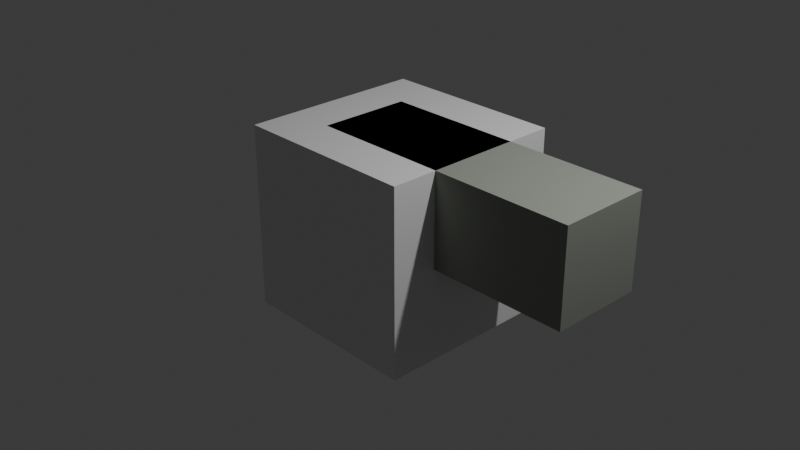 # Source: integration.blend  (saved by Blender 5.1.30; exported with 4.5.12 LTS)
import bpy
from mathutils import Matrix  # noqa: F401  (used for matrix-valued properties, if any)

bpy.ops.wm.read_factory_settings(use_empty=True)
scene = bpy.context.scene
scene.name = 'Scene'

# ---- collections
col_collection = bpy.data.collections.new('Collection'); scene.collection.children.link(col_collection)
col_vw_test_wall = bpy.data.collections.new('VW.test.wall'); scene.collection.children.link(col_vw_test_wall)

# ---- materials (node trees are filled in below, after node groups)
mat_material = bpy.data.materials.new('Material')
mat_material.alpha_threshold = 0.0
mat_material.use_backface_culling_lightprobe_volume = False
mat_material.roughness = 0.5
mat_material.line_color = (0.0, 0.0, 0.0, 1.0)
mat_vw_test_wall_stone_base = bpy.data.materials.new('VW.test.wall.stone.base')
mat_vw_test_wall_stone_base.diffuse_color = (0.2846, 0.307, 0.2633, 1.0)
mat_vw_test_wall_leaf_dry = bpy.data.materials.new('VW.test.wall.leaf.dry')
mat_vw_test_wall_leaf_dry.diffuse_color = (0.477, 0.1549, 0.01533, 1.0)

# ---- material node trees
mat_material.use_nodes = True; mat_material.node_tree.nodes.clear()
_N = mat_material.node_tree.nodes; _L = mat_material.node_tree.links
n0 = _N.new('ShaderNodeOutputMaterial'); n0.name = 'Material Output'; n0.location = (200, 100)
n1 = _N.new('ShaderNodeBsdfPrincipled'); n1.name = 'Principled BSDF'; n1.location = (-200, 100)
_L.new(n1.outputs[0], n0.inputs[0])
n0.is_active_output = True
mat_vw_test_wall_stone_base.use_nodes = True; mat_vw_test_wall_stone_base.node_tree.nodes.clear()
_N = mat_vw_test_wall_stone_base.node_tree.nodes; _L = mat_vw_test_wall_stone_base.node_tree.links
n0 = _N.new('ShaderNodeBsdfPrincipled'); n0.name = 'Principled BSDF'; n0.location = (-200, 100)
n0.inputs[0].default_value = (0.2846, 0.307, 0.2633, 1.0)
n0.inputs[2].default_value = 0.85
n0.inputs[27].default_value = (0.2846, 0.307, 0.2633, 1.0)
n1 = _N.new('ShaderNodeOutputMaterial'); n1.name = 'Material Output'; n1.location = (200, 100)
_L.new(n0.outputs[0], n1.inputs[0])
n1.is_active_output = True
mat_vw_test_wall_leaf_dry.use_nodes = True; mat_vw_test_wall_leaf_dry.node_tree.nodes.clear()
_N = mat_vw_test_wall_leaf_dry.node_tree.nodes; _L = mat_vw_test_wall_leaf_dry.node_tree.links
n0 = _N.new('ShaderNodeBsdfPrincipled'); n0.name = 'Principled BSDF'; n0.location = (-200, 100)
n0.inputs[0].default_value = (0.477, 0.1549, 0.01533, 1.0)
n0.inputs[2].default_value = 0.9
n0.inputs[27].default_value = (0.477, 0.1549, 0.01533, 1.0)
n1 = _N.new('ShaderNodeOutputMaterial'); n1.name = 'Material Output'; n1.location = (200, 100)
_L.new(n0.outputs[0], n1.inputs[0])
n1.is_active_output = True

# ---- world
world_world = bpy.data.worlds.new('World'); scene.world = world_world
world_world.use_nodes = True; world_world.node_tree.nodes.clear()
_N = world_world.node_tree.nodes; _L = world_world.node_tree.links
n0 = _N.new('ShaderNodeOutputWorld'); n0.name = 'World Output'; n0.location = (200, 100)
n1 = _N.new('ShaderNodeBackground'); n1.name = 'Background'; n1.location = (-200, 100)
n1.inputs[0].default_value = (0.05088, 0.05088, 0.05088, 1.0)
_L.new(n1.outputs[0], n0.inputs[0])
n0.is_active_output = True
world_world.color = (0.05088, 0.05088, 0.05088)
world_world.sun_shadow_jitter_overblur = 0.0

# ---- cameras
cam_camera = bpy.data.cameras.new('Camera')
cam_camera.clip_end = 100.0
cam_camera.ortho_scale = 7.314

# ---- lights
light_light = bpy.data.lights.new('Light', 'POINT')
light_light.energy = 1000.0
light_light.shadow_soft_size = 0.1

# ---- meshes
me_cube = bpy.data.meshes.new('Cube')
me_cube.from_pydata([(1.0, 1.0, 1.0), (1.0, 1.0, -1.0), (1.0, -1.0, 1.0), (1.0, -1.0, -1.0), (-1.0, 1.0, 1.0), (-1.0, 1.0, -1.0), (-1.0, -1.0, 1.0), (-1.0, -1.0, -1.0)], [], [(0, 4, 6, 2), (3, 2, 6, 7), (7, 6, 4, 5), (5, 1, 3, 7), (1, 0, 2, 3), (5, 4, 0, 1)])
_uv = me_cube.uv_layers.new(name='UVMap')
_uv.uv.foreach_set('vector', [0.625, 0.5, 0.875, 0.5, 0.875, 0.75, 0.625, 0.75, 0.375, 0.75, 0.625, 0.75, 0.625, 1.0, 0.375, 1.0, 0.375, 0.0, 0.625, 0.0, 0.625, 0.25, 0.375, 0.25, 0.125, 0.5, 0.375, 0.5, 0.375, 0.75, 0.125, 0.75, 0.375, 0.5, 0.625, 0.5, 0.625, 0.75, 0.375, 0.75, 0.375, 0.25, 0.625, 0.25, 0.625, 0.5, 0.375, 0.5])
me_cube.materials.append(mat_material)
me_cube.use_mirror_vertex_groups = False
me_cube.update()
me_vw_block_001 = bpy.data.meshes.new('VW.block.001')
me_vw_block_001.from_pydata([(-0.4, -0.5, 0.0), (0.5, -0.5, 0.0), (0.5, 0.5, 0.0), (-0.5, 0.5, 0.0), (-0.5, -0.5, 1.0), (0.5, -0.5, 1.0), (0.5, 0.5, 1.0), (-0.5, 0.5, 1.0)], [], [(0, 3, 2, 1), (4, 5, 6, 7), (0, 1, 5, 4), (1, 2, 6, 5), (2, 3, 7, 6), (3, 0, 4, 7)])
me_vw_block_001.polygons.foreach_set('material_index', [1, 0, 0, 0, 0, 0])
me_vw_block_001.materials.append(mat_vw_test_wall_stone_base)
me_vw_block_001.materials.append(mat_vw_test_wall_leaf_dry)
me_vw_block_001.update()
me_vw_block = bpy.data.meshes.new('VW.block')
me_vw_block.from_pydata([(-0.5, -0.5, 0.0), (0.5, -0.5, 0.0), (0.5, 0.5, 0.0), (-0.5, 0.5, 0.0), (-0.5, -0.5, 1.0), (0.5, -0.5, 1.0), (0.5, 0.5, 1.0), (-0.5, 0.5, 1.0)], [], [(0, 3, 2, 1), (4, 5, 6, 7), (0, 1, 5, 4), (1, 2, 6, 5), (2, 3, 7, 6), (3, 0, 4, 7)])
me_vw_block.materials.append(mat_vw_test_wall_stone_base)
me_vw_block.update()

# ---- objects
ob_cube = bpy.data.objects.new('Cube', me_cube)
ob_light = bpy.data.objects.new('Light', light_light)
ob_camera = bpy.data.objects.new('Camera', cam_camera)
ob_vw_wall_0_0_001 = bpy.data.objects.new('VW.wall.0.0.001', me_vw_block_001)
ob_vw_wall_1_0_001 = bpy.data.objects.new('VW.wall.1.0.001', me_vw_block)
ob_vw_wall_2_0_001 = bpy.data.objects.new('VW.wall.2.0.001', me_vw_block)

# ---- transforms, parenting, visibility, modifiers, constraints
ob_cube.location = (0.0, 0.0, 0.0)
ob_cube.lock_rotations_4d = False
ob_cube.empty_display_type = 'ARROWS'
ob_cube.lineart.crease_threshold = 0.0
ob_light.location = (4.076, 1.005, 5.904)
ob_light.rotation_euler = (0.6503, 0.05522, 1.866)
ob_light.lock_rotations_4d = False
ob_light.empty_display_type = 'ARROWS'
ob_light.color = (0.0, 0.0, 0.0, 0.0)
ob_light.lineart.crease_threshold = 0.0
ob_camera.location = (7.359, -6.926, 4.958)
ob_camera.rotation_euler = (1.109, 0.0, 0.8149)
ob_camera.lock_rotations_4d = False
ob_camera.empty_display_type = 'ARROWS'
ob_camera.color = (0.0, 0.0, 0.0, 0.0)
ob_camera.display_type = 'WIRE'
ob_camera.lineart.crease_threshold = 0.0
ob_vw_wall_0_0_001.location = (0.0, 0.0, 0.0)
ob_vw_wall_1_0_001.location = (1.0, 0.0, 0.0)
ob_vw_wall_2_0_001.location = (2.0, 0.0, 0.0)

# ---- collection membership
col_collection.objects.link(ob_cube)
col_collection.objects.link(ob_light)
col_collection.objects.link(ob_camera)
col_vw_test_wall.objects.link(ob_vw_wall_0_0_001)
col_vw_test_wall.objects.link(ob_vw_wall_1_0_001)
col_vw_test_wall.objects.link(ob_vw_wall_2_0_001)

# ---- scene / render settings (as saved in the file)
scene.camera = ob_camera
scene.frame_start = 1; scene.frame_end = 250; scene.frame_set(1)
scene.render.engine = 'BLENDER_EEVEE_NEXT'
scene.render.bake_bias = 0.0
scene.render.bake_samples = 0
scene.cycles.sampling_pattern = 'TABULATED_SOBOL'
scene.eevee.use_volume_custom_range = False
bpy.context.view_layer.update()
